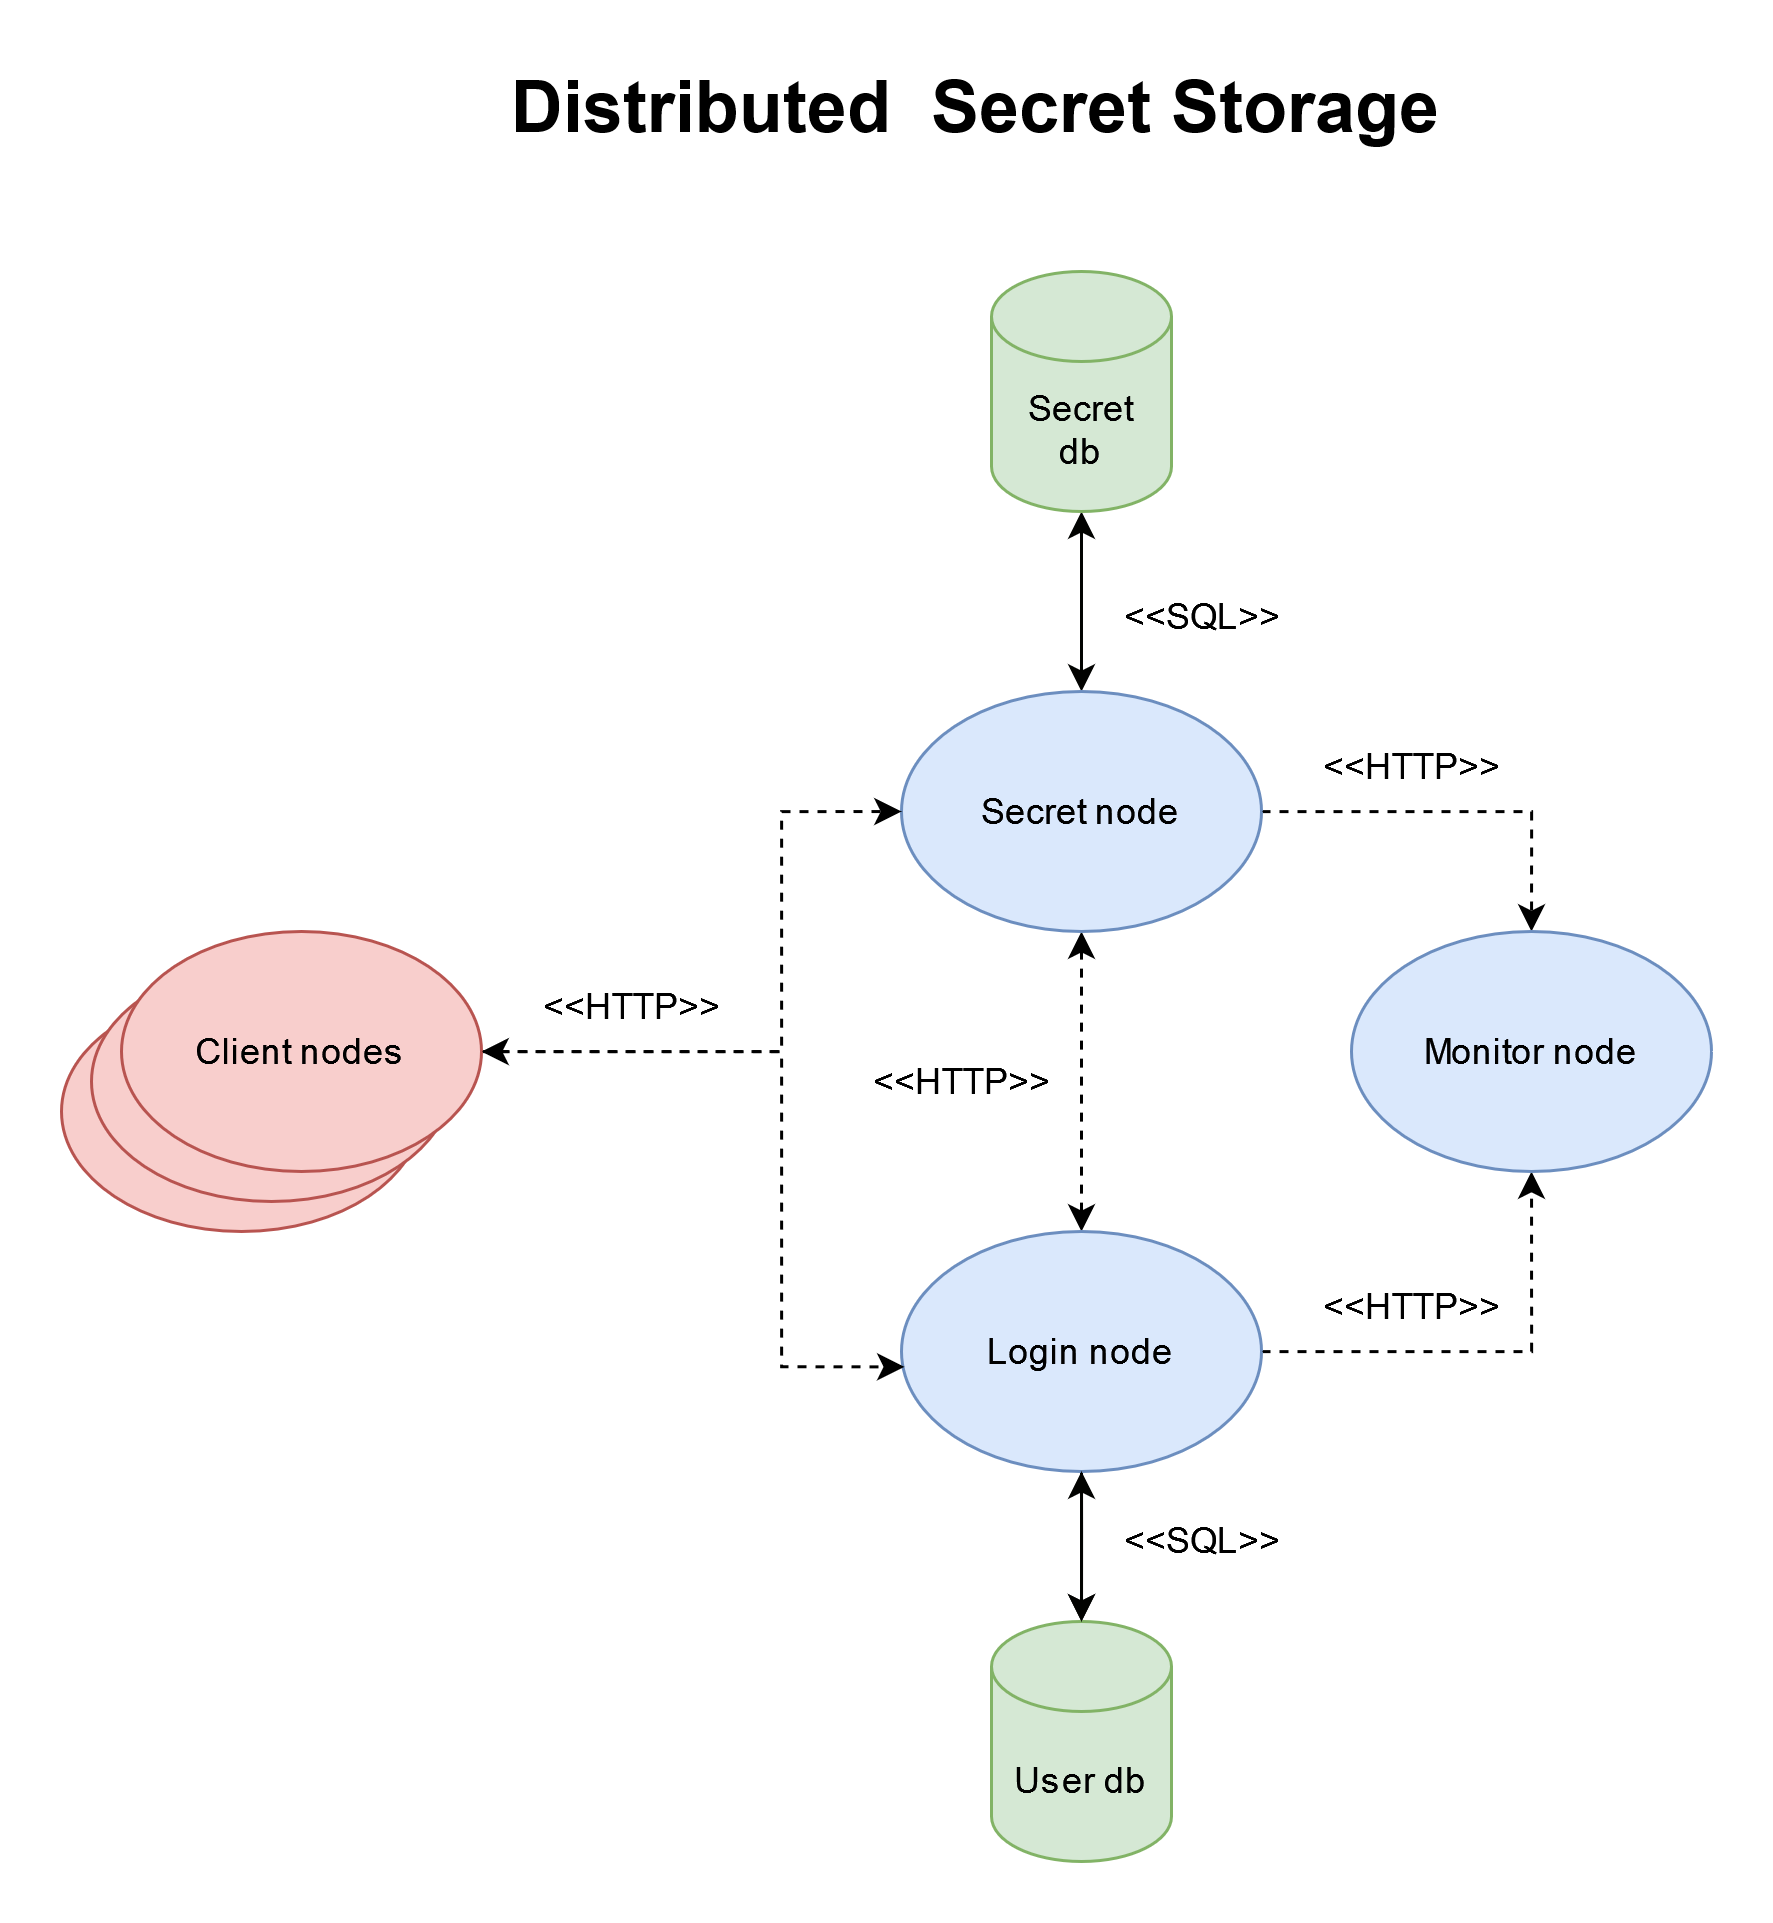

The diagram above was exported from draw.io. Its source (the exported page's mxGraphModel, read from the mxfile embedded in the PNG):
<mxGraphModel dx="1283" dy="689" grid="1" gridSize="10" guides="1" tooltips="1" connect="1" arrows="1" fold="1" page="1" pageScale="1" pageWidth="850" pageHeight="1100" math="0" shadow="0">
  <root>
    <mxCell id="0" />
    <mxCell id="1" parent="0" />
    <mxCell id="61sM-BHuosWyRXYaIhRg-10" style="edgeStyle=orthogonalEdgeStyle;rounded=0;orthogonalLoop=1;jettySize=auto;html=1;startArrow=classic;startFill=1;fillColor=#d5e8d4;strokeColor=#020301;" edge="1" parent="1" source="61sM-BHuosWyRXYaIhRg-1" target="61sM-BHuosWyRXYaIhRg-9">
      <mxGeometry relative="1" as="geometry" />
    </mxCell>
    <mxCell id="61sM-BHuosWyRXYaIhRg-18" style="edgeStyle=orthogonalEdgeStyle;rounded=0;orthogonalLoop=1;jettySize=auto;html=1;entryX=0.5;entryY=0;entryDx=0;entryDy=0;startArrow=none;startFill=0;dashed=1;" edge="1" parent="1" source="61sM-BHuosWyRXYaIhRg-1" target="61sM-BHuosWyRXYaIhRg-3">
      <mxGeometry relative="1" as="geometry" />
    </mxCell>
    <mxCell id="61sM-BHuosWyRXYaIhRg-27" style="edgeStyle=orthogonalEdgeStyle;rounded=0;orthogonalLoop=1;jettySize=auto;html=1;startArrow=classic;startFill=1;dashed=1;" edge="1" parent="1" source="61sM-BHuosWyRXYaIhRg-1" target="61sM-BHuosWyRXYaIhRg-2">
      <mxGeometry relative="1" as="geometry" />
    </mxCell>
    <mxCell id="61sM-BHuosWyRXYaIhRg-1" value="&lt;div&gt;Secret node&lt;br&gt;&lt;/div&gt;" style="ellipse;whiteSpace=wrap;html=1;fillColor=#dae8fc;strokeColor=#6c8ebf;" vertex="1" parent="1">
      <mxGeometry x="400" y="210" width="120" height="80" as="geometry" />
    </mxCell>
    <mxCell id="61sM-BHuosWyRXYaIhRg-12" value="" style="edgeStyle=orthogonalEdgeStyle;rounded=0;orthogonalLoop=1;jettySize=auto;html=1;" edge="1" parent="1" source="61sM-BHuosWyRXYaIhRg-2" target="61sM-BHuosWyRXYaIhRg-8">
      <mxGeometry relative="1" as="geometry" />
    </mxCell>
    <mxCell id="61sM-BHuosWyRXYaIhRg-19" style="edgeStyle=orthogonalEdgeStyle;rounded=0;orthogonalLoop=1;jettySize=auto;html=1;entryX=0.5;entryY=1;entryDx=0;entryDy=0;startArrow=none;startFill=0;dashed=1;" edge="1" parent="1" source="61sM-BHuosWyRXYaIhRg-2" target="61sM-BHuosWyRXYaIhRg-3">
      <mxGeometry relative="1" as="geometry" />
    </mxCell>
    <mxCell id="61sM-BHuosWyRXYaIhRg-2" value="Login node" style="ellipse;whiteSpace=wrap;html=1;fillColor=#dae8fc;strokeColor=#6c8ebf;" vertex="1" parent="1">
      <mxGeometry x="400" y="390" width="120" height="80" as="geometry" />
    </mxCell>
    <mxCell id="61sM-BHuosWyRXYaIhRg-3" value="Monitor node" style="ellipse;whiteSpace=wrap;html=1;fillColor=#dae8fc;strokeColor=#6c8ebf;" vertex="1" parent="1">
      <mxGeometry x="550" y="290" width="120" height="80" as="geometry" />
    </mxCell>
    <mxCell id="61sM-BHuosWyRXYaIhRg-14" style="edgeStyle=orthogonalEdgeStyle;rounded=0;orthogonalLoop=1;jettySize=auto;html=1;entryX=0;entryY=0.5;entryDx=0;entryDy=0;dashed=1;" edge="1" parent="1" source="61sM-BHuosWyRXYaIhRg-5" target="61sM-BHuosWyRXYaIhRg-1">
      <mxGeometry relative="1" as="geometry">
        <Array as="points">
          <mxPoint x="360" y="330" />
          <mxPoint x="360" y="250" />
        </Array>
      </mxGeometry>
    </mxCell>
    <mxCell id="61sM-BHuosWyRXYaIhRg-8" value="User db" style="shape=cylinder3;whiteSpace=wrap;html=1;boundedLbl=1;backgroundOutline=1;size=15;fillColor=#d5e8d4;strokeColor=#82b366;" vertex="1" parent="1">
      <mxGeometry x="430" y="520" width="60" height="80" as="geometry" />
    </mxCell>
    <mxCell id="61sM-BHuosWyRXYaIhRg-9" value="&lt;div&gt;Secret&lt;/div&gt;&lt;div&gt;db&lt;br&gt;&lt;/div&gt;" style="shape=cylinder3;whiteSpace=wrap;html=1;boundedLbl=1;backgroundOutline=1;size=15;fillColor=#d5e8d4;strokeColor=#82b366;" vertex="1" parent="1">
      <mxGeometry x="430" y="70" width="60" height="80" as="geometry" />
    </mxCell>
    <mxCell id="61sM-BHuosWyRXYaIhRg-11" style="edgeStyle=orthogonalEdgeStyle;rounded=0;orthogonalLoop=1;jettySize=auto;html=1;entryX=0.5;entryY=0;entryDx=0;entryDy=0;entryPerimeter=0;startArrow=classic;startFill=1;fillColor=#d5e8d4;strokeColor=#020301;" edge="1" parent="1" source="61sM-BHuosWyRXYaIhRg-2" target="61sM-BHuosWyRXYaIhRg-8">
      <mxGeometry relative="1" as="geometry">
        <Array as="points">
          <mxPoint x="460" y="490" />
          <mxPoint x="460" y="490" />
        </Array>
      </mxGeometry>
    </mxCell>
    <mxCell id="61sM-BHuosWyRXYaIhRg-15" style="edgeStyle=orthogonalEdgeStyle;rounded=0;orthogonalLoop=1;jettySize=auto;html=1;entryX=0.008;entryY=0.564;entryDx=0;entryDy=0;entryPerimeter=0;startArrow=classic;startFill=1;dashed=1;" edge="1" parent="1" source="61sM-BHuosWyRXYaIhRg-5" target="61sM-BHuosWyRXYaIhRg-2">
      <mxGeometry relative="1" as="geometry">
        <Array as="points">
          <mxPoint x="360" y="330" />
          <mxPoint x="360" y="435" />
        </Array>
      </mxGeometry>
    </mxCell>
    <mxCell id="61sM-BHuosWyRXYaIhRg-20" value="" style="group" vertex="1" connectable="0" parent="1">
      <mxGeometry x="120" y="290" width="140" height="100" as="geometry" />
    </mxCell>
    <mxCell id="61sM-BHuosWyRXYaIhRg-7" value="" style="ellipse;whiteSpace=wrap;html=1;fillColor=#f8cecc;strokeColor=#b85450;" vertex="1" parent="61sM-BHuosWyRXYaIhRg-20">
      <mxGeometry y="20" width="120" height="80" as="geometry" />
    </mxCell>
    <mxCell id="61sM-BHuosWyRXYaIhRg-6" value="" style="ellipse;whiteSpace=wrap;html=1;fillColor=#f8cecc;strokeColor=#b85450;" vertex="1" parent="61sM-BHuosWyRXYaIhRg-20">
      <mxGeometry x="10" y="10" width="120" height="80" as="geometry" />
    </mxCell>
    <mxCell id="61sM-BHuosWyRXYaIhRg-5" value="Client nodes" style="ellipse;whiteSpace=wrap;html=1;fillColor=#f8cecc;strokeColor=#b85450;" vertex="1" parent="61sM-BHuosWyRXYaIhRg-20">
      <mxGeometry x="20" width="120" height="80" as="geometry" />
    </mxCell>
    <mxCell id="61sM-BHuosWyRXYaIhRg-23" value="&amp;lt;&amp;lt;HTTP&amp;gt;&amp;gt;" style="text;html=1;align=center;verticalAlign=middle;resizable=0;points=[];autosize=1;strokeColor=none;fillColor=none;" vertex="1" parent="1">
      <mxGeometry x="270" y="300" width="80" height="30" as="geometry" />
    </mxCell>
    <mxCell id="61sM-BHuosWyRXYaIhRg-24" value="&amp;lt;&amp;lt;HTTP&amp;gt;&amp;gt;" style="text;html=1;align=center;verticalAlign=middle;resizable=0;points=[];autosize=1;strokeColor=none;fillColor=none;" vertex="1" parent="1">
      <mxGeometry x="530" y="220" width="80" height="30" as="geometry" />
    </mxCell>
    <mxCell id="61sM-BHuosWyRXYaIhRg-25" value="&amp;lt;&amp;lt;HTTP&amp;gt;&amp;gt;" style="text;html=1;align=center;verticalAlign=middle;resizable=0;points=[];autosize=1;strokeColor=none;fillColor=none;" vertex="1" parent="1">
      <mxGeometry x="530" y="400" width="80" height="30" as="geometry" />
    </mxCell>
    <mxCell id="61sM-BHuosWyRXYaIhRg-28" value="&amp;lt;&amp;lt;HTTP&amp;gt;&amp;gt;" style="text;html=1;align=center;verticalAlign=middle;resizable=0;points=[];autosize=1;strokeColor=none;fillColor=none;" vertex="1" parent="1">
      <mxGeometry x="380" y="325" width="80" height="30" as="geometry" />
    </mxCell>
    <mxCell id="61sM-BHuosWyRXYaIhRg-29" value="&amp;lt;&amp;lt;SQL&amp;gt;&amp;gt;" style="text;html=1;align=center;verticalAlign=middle;resizable=0;points=[];autosize=1;strokeColor=none;fillColor=none;" vertex="1" parent="1">
      <mxGeometry x="460" y="478" width="80" height="30" as="geometry" />
    </mxCell>
    <mxCell id="61sM-BHuosWyRXYaIhRg-30" value="&amp;lt;&amp;lt;SQL&amp;gt;&amp;gt;" style="text;html=1;align=center;verticalAlign=middle;resizable=0;points=[];autosize=1;strokeColor=none;fillColor=none;" vertex="1" parent="1">
      <mxGeometry x="460" y="170" width="80" height="30" as="geometry" />
    </mxCell>
    <mxCell id="61sM-BHuosWyRXYaIhRg-31" value="Distributed&amp;nbsp; Secret Storage" style="text;html=1;align=center;verticalAlign=middle;whiteSpace=wrap;rounded=0;fontStyle=1;strokeWidth=1;fontSize=24;" vertex="1" parent="1">
      <mxGeometry x="220" width="410" height="30" as="geometry" />
    </mxCell>
  </root>
</mxGraphModel>